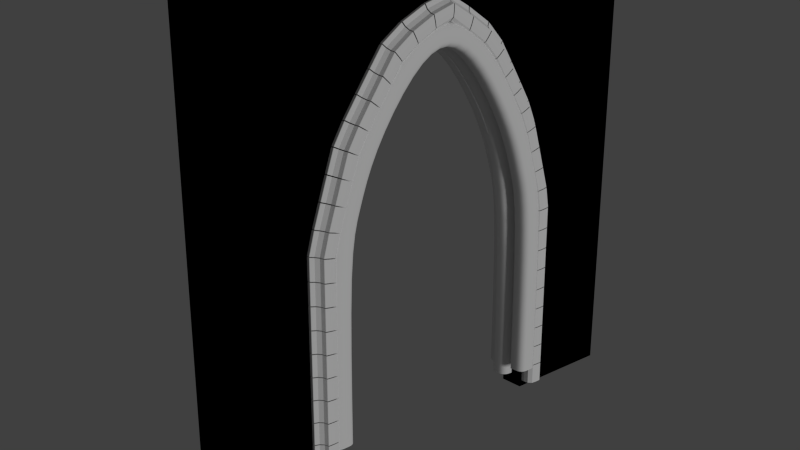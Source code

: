 # Source: Front_Door.blend  (saved by Blender 2.76.0; exported with 4.5.12 LTS)
import bpy
from mathutils import Matrix  # noqa: F401  (used for matrix-valued properties, if any)

bpy.ops.wm.read_factory_settings(use_empty=True)
scene = bpy.context.scene
scene.name = 'Scene'

# ---- collections
col_collection_1 = bpy.data.collections.new('Collection 1'); scene.collection.children.link(col_collection_1)
col_collection_2 = bpy.data.collections.new('Collection 2'); scene.collection.children.link(col_collection_2)

# ---- world
world_world = bpy.data.worlds.new('World'); scene.world = world_world
world_world.color = (0.05088, 0.05088, 0.05088)
world_world.use_sun_shadow = False
world_world.sun_shadow_jitter_overblur = 0.0
world_world.cycles.sampling_method = 'MANUAL'
world_world.cycles.sample_map_resolution = 256

# ---- cameras
cam_camera = bpy.data.cameras.new('Camera')
cam_camera.clip_end = 100.0
cam_camera.lens = 35.0
cam_camera.sensor_width = 32.0
cam_camera.sensor_height = 18.0
cam_camera.display_size = 2.0
cam_camera.dof.focus_distance = 0.0

# ---- lights
light_sun = bpy.data.lights.new('Sun', 'SUN')
light_sun.transmission_factor = 0.0
light_sun.angle = 0.1993
light_sun.energy = 1.0
light_sun.shadow_buffer_clip_start = 0.5
light_sun.shadow_soft_size = 0.1
light_sun.shadow_cascade_max_distance = 1000.0
light_sun.cycles.use_multiple_importance_sampling = False

# ---- meshes
me_lod_a_front_door = bpy.data.meshes.new('LOD_A_Front_Door')
me_lod_a_front_door.from_pydata([(0.0, 0.0, 0.0), (1.0, 0.0, 0.0), (3.0, 0.0, 0.0), (4.0, 0.0, 0.0), (4.0, 0.0, 4.0), (0.0, 0.0, 4.0), (0.0, 0.0, 0.1), (1.0, 0.0, 1.5), (2.78, 0.0, 2.182), (3.0, 0.0, 1.5), (2.0, 0.0, 3.0), (1.22, 0.0, 2.182), (2.39, 0.0, 2.768), (1.1, 0.0, 1.8), (1.61, 0.0, 2.768), (2.9, 0.0, 1.8), (0.0, -0.2, 0.0), (1.0, -0.2, 0.0), (3.0, -0.2, 0.0), (4.0, -0.2, 0.0), (4.0, -0.2, 4.0), (0.0, -0.2, 4.0), (0.0, -0.2, 0.1), (1.0, -0.2, 1.5), (2.0, -0.2, 3.0), (2.39, -0.2, 2.768), (3.0, -0.2, 1.5), (2.78, -0.2, 2.182), (1.1, -0.2, 1.8), (1.22, -0.2, 2.182), (1.61, -0.2, 2.768), (2.9, -0.2, 1.8), (0.0, 0.0, -0.2), (1.0, 0.0, -0.2), (3.0, 0.0, -0.2), (4.0, 0.0, -0.2), (0.0, -0.2, -0.2), (1.0, -0.2, -0.2), (3.0, -0.2, -0.2), (4.0, -0.2, -0.2)], [], [(1, 0, 6, 5, 4, 3, 2, 9, 15, 8, 12, 10, 14, 11, 13, 7), (17, 23, 28, 29, 30, 24, 25, 27, 31, 26, 18, 19, 20, 21, 22, 16), (14, 10, 24, 30), (4, 5, 21, 20), (15, 9, 26, 31), (5, 6, 22, 21), (7, 13, 28, 23), (1, 7, 23, 17), (11, 14, 30, 29), (10, 12, 25, 24), (8, 15, 31, 27), (9, 2, 18, 26), (0, 1, 33, 32), (6, 0, 16, 22), (12, 8, 27, 25), (16, 0, 32, 36), (13, 11, 29, 28), (3, 4, 20, 19), (32, 33, 37, 36), (34, 35, 39, 38), (17, 16, 36, 37), (3, 19, 39, 35), (18, 2, 34, 38), (2, 3, 35, 34), (1, 17, 37, 33), (19, 18, 38, 39)])
me_lod_a_front_door.use_remesh_preserve_volume = False
me_lod_a_front_door.use_remesh_preserve_attributes = False
me_lod_a_front_door.use_mirror_vertex_groups = False
me_lod_a_front_door.update()
me_mesh = bpy.data.meshes.new('Mesh')
me_mesh.from_pydata([(0.02825, 0.1, -0.1), (0.06788, 0.09603, -0.1), (0.09604, 0.06787, -0.1001), (0.1, 0.02825, -0.1001), (0.1, -0.02122, -0.1001), (0.1, -0.02457, -0.1001), (0.09774, -0.02767, -0.1001), (0.09455, -0.02869, -0.1001), (0.06462, -0.03833, -0.1), (0.03833, -0.06461, -0.1), (0.02869, -0.09455, -0.1), (0.02767, -0.09774, -0.1), (0.02457, -0.1, -0.1), (0.02122, -0.1, -0.1), (-0.02825, -0.1, -0.09998), (-0.06788, -0.09603, -0.09996), (-0.09604, -0.06787, -0.09994), (-0.1, -0.02825, -0.09994), (-0.1, 0.1, -0.09994), (0.02835, 0.1, 0.06792), (0.06798, 0.09603, 0.0679), (0.09613, 0.06787, 0.06788), (0.1001, 0.02825, 0.06788), (0.1001, -0.02122, 0.06788), (0.1001, -0.02457, 0.06788), (0.09784, -0.02767, 0.06788), (0.09465, -0.02869, 0.06788), (0.06472, -0.03833, 0.0679), (0.03843, -0.06461, 0.06792), (0.02879, -0.09455, 0.06792), (0.02776, -0.09774, 0.06792), (0.02467, -0.1, 0.06793), (0.02131, -0.1, 0.06793), (-0.02815, -0.1, 0.06796), (-0.06778, -0.09603, 0.06798), (-0.09594, -0.06787, 0.068), (-0.0999, -0.02825, 0.068), (-0.0999, 0.1, 0.068), (0.02825, 0.1, 0.07509), (0.06788, 0.09603, 0.07506), (0.09604, 0.06787, 0.07505), (0.1, 0.02825, 0.07504), (0.1, -0.02122, 0.07504), (0.1, -0.02457, 0.07504), (0.09774, -0.02767, 0.07504), (0.09455, -0.02869, 0.07505), (0.06462, -0.03833, 0.07506), (0.03833, -0.06461, 0.07508), (0.02869, -0.09455, 0.07509), (0.02767, -0.09774, 0.07509), (0.02457, -0.1, 0.07509), (0.02122, -0.1, 0.07509), (-0.02825, -0.1, 0.07512), (-0.06788, -0.09603, 0.07514), (-0.1962, -0.06787, 0.07516), (-0.2001, -0.02825, 0.07516), (-0.2001, 0.1, 0.07516), (0.02835, 0.1, 0.243), (0.06798, 0.09603, 0.243), (0.09613, 0.06787, 0.243), (0.1001, 0.02825, 0.243), (0.1001, -0.02122, 0.243), (0.1001, -0.02457, 0.243), (0.09784, -0.02767, 0.243), (0.09465, -0.02869, 0.243), (0.06472, -0.03833, 0.243), (0.03843, -0.06461, 0.243), (0.02879, -0.09455, 0.243), (0.02776, -0.09774, 0.243), (0.02467, -0.1, 0.243), (0.02131, -0.1, 0.243), (-0.02815, -0.1, 0.2431), (-0.06778, -0.09603, 0.2431), (-0.1961, -0.06787, 0.2431), (-0.2, -0.02825, 0.2431), (-0.2, 0.1, 0.2431)], [], [(0, 1, 2, 3, 4, 5, 6, 7, 8, 9, 10, 11, 12, 13, 14, 15, 16, 17, 18), (19, 37, 36, 35, 34, 33, 32, 31, 30, 29, 28, 27, 26, 25, 24, 23, 22, 21, 20), (15, 14, 33, 34), (8, 7, 26, 27), (1, 0, 19, 20), (16, 15, 34, 35), (9, 8, 27, 28), (2, 1, 20, 21), (17, 16, 35, 36), (10, 9, 28, 29), (3, 2, 21, 22), (18, 17, 36, 37), (11, 10, 29, 30), (4, 3, 22, 23), (0, 18, 37, 19), (12, 11, 30, 31), (5, 4, 23, 24), (13, 12, 31, 32), (6, 5, 24, 25), (14, 13, 32, 33), (7, 6, 25, 26), (38, 39, 40, 41, 42, 43, 44, 45, 46, 47, 48, 49, 50, 51, 52, 53, 54, 55, 56), (57, 75, 74, 73, 72, 71, 70, 69, 68, 67, 66, 65, 64, 63, 62, 61, 60, 59, 58), (53, 52, 71, 72), (46, 45, 64, 65), (39, 38, 57, 58), (54, 53, 72, 73), (47, 46, 65, 66), (40, 39, 58, 59), (55, 54, 73, 74), (48, 47, 66, 67), (41, 40, 59, 60), (56, 55, 74, 75), (49, 48, 67, 68), (42, 41, 60, 61), (38, 56, 75, 57), (50, 49, 68, 69), (43, 42, 61, 62), (51, 50, 69, 70), (44, 43, 62, 63), (52, 51, 70, 71), (45, 44, 63, 64)])
me_mesh.use_remesh_preserve_volume = False
me_mesh.use_remesh_preserve_attributes = False
me_mesh.use_mirror_vertex_groups = False
me_mesh.update()
me_cube = bpy.data.meshes.new('Cube')
me_cube.from_pydata([(-1.0, 1.0, -0.9994), (-0.2825, -1.0, -0.9998), (-1.0, -0.2825, -0.9994), (-0.6788, -0.9603, -0.9996), (-0.9604, -0.6787, -0.9994), (0.2825, 1.0, -1.0), (1.0, 0.2825, -1.001), (0.6788, 0.9603, -1.0), (0.9604, 0.6787, -1.001), (0.6462, -0.3833, -1.0), (0.3833, -0.6461, -1.0), (1.0, -0.2122, -1.001), (0.9455, -0.2869, -1.001), (1.0, -0.2457, -1.001), (0.9774, -0.2767, -1.001), (0.2869, -0.9455, -1.0), (0.2122, -1.0, -1.0), (0.2767, -0.9774, -1.0), (0.2457, -1.0, -1.0), (-0.652, -0.9603, 15.19), (-0.2602, -1.0, 15.13), (-0.9303, -0.6787, 15.23), (-0.9695, -0.2825, 15.24), (1.008, 0.2825, 14.94), (0.9684, 0.6787, 14.94), (0.69, 0.9603, 14.99), (0.2983, 1.0, 15.04), (-0.9695, 1.0, 15.24), (0.3979, -0.6461, 15.03), (0.6578, -0.3833, 14.99), (0.2287, -1.0, 15.06), (0.2619, -1.0, 15.05), (0.2925, -0.9774, 15.05), (0.3027, -0.9455, 15.04), (1.008, -0.2457, 14.94), (1.008, -0.2122, 14.94), (0.9852, -0.2767, 14.94), (0.9537, -0.2869, 14.94), (1.522, -0.9603, 22.18), (1.88, -1.0, 22.01), (1.267, -0.6787, 22.3), (1.231, -0.2825, 22.31), (3.04, 0.2825, 21.46), (3.004, 0.6787, 21.48), (2.749, 0.9603, 21.6), (2.391, 1.0, 21.77), (1.231, 1.0, 22.31), (2.482, -0.6461, 21.72), (2.72, -0.3833, 21.61), (2.327, -1.0, 21.8), (2.358, -1.0, 21.78), (2.386, -0.9774, 21.77), (2.395, -0.9455, 21.76), (3.04, -0.2457, 21.46), (3.04, -0.2122, 21.46), (3.02, -0.2767, 21.47), (2.991, -0.2869, 21.48), (5.458, -0.9603, 28.16), (5.728, -1.0, 27.87), (5.266, -0.6787, 28.36), (5.239, -0.2825, 28.39), (6.601, 0.2825, 26.93), (6.574, 0.6787, 26.96), (6.382, 0.9603, 27.16), (6.112, 1.0, 27.45), (5.239, 1.0, 28.39), (6.181, -0.6461, 27.38), (6.36, -0.3833, 27.19), (6.064, -1.0, 27.5), (6.087, -1.0, 27.48), (6.108, -0.9774, 27.46), (6.115, -0.9455, 27.45), (6.601, -0.2457, 26.93), (6.601, -0.2122, 26.93), (6.585, -0.2767, 26.94), (6.564, -0.2869, 26.97), (9.964, -0.9603, 30.58), (9.962, -1.0, 30.19), (9.966, -0.6787, 30.86), (9.966, -0.2825, 30.9), (9.956, 0.2825, 28.9), (9.956, 0.6787, 28.94), (9.957, 0.9603, 29.23), (9.959, 1.0, 29.62), (9.966, 1.0, 30.9), (9.959, -0.6461, 29.52), (9.957, -0.3833, 29.26), (9.96, -1.0, 29.69), (9.959, -1.0, 29.66), (9.959, -0.9774, 29.63), (9.959, -0.9455, 29.62), (9.956, -0.2457, 28.9), (9.956, -0.2122, 28.9), (9.956, -0.2767, 28.93), (9.956, -0.2869, 28.96)], [], [(13, 11, 35, 34), (7, 5, 26, 25), (14, 13, 34, 36), (0, 2, 22, 27), (12, 14, 36, 37), (0, 5, 26, 27), (3, 1, 20, 19), (9, 12, 37, 29), (10, 9, 29, 28), (4, 3, 19, 21), (11, 6, 23, 35), (16, 18, 31, 30), (2, 4, 21, 22), (1, 16, 30, 20), (18, 17, 32, 31), (6, 8, 24, 23), (15, 10, 28, 33), (17, 15, 33, 32), (8, 7, 25, 24), (19, 20, 39, 38), (29, 37, 56, 48), (28, 29, 48, 47), (21, 19, 38, 40), (35, 23, 42, 54), (30, 31, 50, 49), (22, 21, 40, 41), (20, 30, 49, 39), (31, 32, 51, 50), (23, 24, 43, 42), (33, 28, 47, 52), (32, 33, 52, 51), (24, 25, 44, 43), (34, 35, 54, 53), (25, 26, 45, 44), (36, 34, 53, 55), (27, 22, 41, 46), (37, 36, 55, 56), (27, 26, 45, 46), (56, 55, 74, 75), (46, 45, 64, 65), (38, 39, 58, 57), (48, 56, 75, 67), (47, 48, 67, 66), (40, 38, 57, 59), (54, 42, 61, 73), (49, 50, 69, 68), (41, 40, 59, 60), (39, 49, 68, 58), (50, 51, 70, 69), (42, 43, 62, 61), (52, 47, 66, 71), (51, 52, 71, 70), (43, 44, 63, 62), (53, 54, 73, 72), (44, 45, 64, 63), (55, 53, 72, 74), (46, 41, 60, 65), (74, 72, 91, 93), (65, 60, 79, 84), (75, 74, 93, 94), (65, 64, 83, 84), (57, 58, 77, 76), (67, 75, 94, 86), (66, 67, 86, 85), (59, 57, 76, 78), (73, 61, 80, 92), (68, 69, 88, 87), (60, 59, 78, 79), (58, 68, 87, 77), (69, 70, 89, 88), (61, 62, 81, 80), (71, 66, 85, 90), (70, 71, 90, 89), (62, 63, 82, 81), (72, 73, 92, 91), (63, 64, 83, 82)])
me_cube.use_remesh_preserve_volume = False
me_cube.use_remesh_preserve_attributes = False
me_cube.use_mirror_vertex_groups = False
me_cube.update()
me_lod_b_front_door_1 = bpy.data.meshes.new('LOD_B_Front Door 1')
me_lod_b_front_door_1.from_pydata([(0.0, 0.0, 0.0), (1.0, 0.0, 0.0), (3.0, 0.0, 0.0), (4.0, 0.0, 0.0), (4.0, 0.0, 4.0), (0.0, 0.0, 4.0), (0.0, 0.0, 0.1), (1.0, 0.0, 1.5), (2.78, 0.0, 2.182), (3.0, 0.0, 1.5), (2.0, 0.0, 3.0), (1.22, 0.0, 2.182), (2.39, 0.0, 2.768), (1.1, 0.0, 1.8), (1.61, 0.0, 2.768), (2.9, 0.0, 1.8), (0.0, -0.2, 0.0), (1.0, -0.2, 0.0), (3.0, -0.2, 0.0), (4.0, -0.2, 0.0), (4.0, -0.2, 4.0), (0.0, -0.2, 4.0), (0.0, -0.2, 0.1), (1.0, -0.2, 1.5), (2.0, -0.2, 3.0), (2.39, -0.2, 2.768), (3.0, -0.2, 1.5), (2.78, -0.2, 2.182), (1.1, -0.2, 1.8), (1.22, -0.2, 2.182), (1.61, -0.2, 2.768), (2.9, -0.2, 1.8), (0.0, 0.0, -0.2), (1.0, 0.0, -0.2), (3.0, 0.0, -0.2), (4.0, 0.0, -0.2), (0.0, -0.2, -0.2), (1.0, -0.2, -0.2), (3.0, -0.2, -0.2), (4.0, -0.2, -0.2)], [], [(1, 0, 6, 5, 4, 3, 2, 9, 15, 8, 12, 10, 14, 11, 13, 7), (17, 23, 28, 29, 30, 24, 25, 27, 31, 26, 18, 19, 20, 21, 22, 16), (14, 10, 24, 30), (4, 5, 21, 20), (15, 9, 26, 31), (5, 6, 22, 21), (7, 13, 28, 23), (1, 7, 23, 17), (11, 14, 30, 29), (10, 12, 25, 24), (8, 15, 31, 27), (9, 2, 18, 26), (0, 1, 33, 32), (6, 0, 16, 22), (12, 8, 27, 25), (16, 0, 32, 36), (13, 11, 29, 28), (3, 4, 20, 19), (32, 33, 37, 36), (34, 35, 39, 38), (17, 16, 36, 37), (3, 19, 39, 35), (18, 2, 34, 38), (2, 3, 35, 34), (1, 17, 37, 33), (19, 18, 38, 39)])
me_lod_b_front_door_1.use_remesh_preserve_volume = False
me_lod_b_front_door_1.use_remesh_preserve_attributes = False
me_lod_b_front_door_1.use_mirror_vertex_groups = False
me_lod_b_front_door_1.update()

# ---- curves / text
cu_archwayarray = bpy.data.curves.new('ArchwayArray', 'CURVE')
cu_archwayarray.dimensions = '3D'
_sp = cu_archwayarray.splines.new('BEZIER'); _sp.bezier_points.add(8)
_sp.bezier_points.foreach_set('co', [2.0, 0.07846, 0.0, 2.0, 0.07846, 1.5, 1.78, 0.07846, 2.182, 1.39, 0.07846, 2.768, 1.0, 0.07846, 3.0, 0.61, 0.07846, 2.768, 0.22, 0.07846, 2.182, 1.49e-08, 0.07846, 1.5, 5.96e-08, 0.07846, 0.0])
_sp.bezier_points.foreach_set('handle_left', [2.0, 0.07846, -1.006, 2.055, 0.07846, 1.359, 1.874, 0.07846, 2.089, 1.507, 0.07846, 2.721, 1.125, 0.07846, 3.0, 0.7272, 0.07846, 2.814, 0.3137, 0.07846, 2.276, 0.05469, 0.07846, 1.641, 4.959e-08, 0.07846, 0.1875])
_sp.bezier_points.foreach_set('handle_right', [2.0, 0.07846, 0.1875, 1.945, 0.07846, 1.641, 1.686, 0.07846, 2.276, 1.273, 0.07846, 2.814, 0.875, 0.07846, 3.0, 0.4928, 0.07846, 2.721, 0.1262, 0.07846, 2.089, -0.05469, 0.07846, 1.359, 1.068e-07, 0.07846, -0.8841])
for _p, _l, _r in zip(_sp.bezier_points, ['ALIGNED', 'ALIGNED', 'ALIGNED', 'ALIGNED', 'ALIGNED', 'ALIGNED', 'ALIGNED', 'ALIGNED', 'ALIGNED'], ['ALIGNED', 'ALIGNED', 'ALIGNED', 'ALIGNED', 'ALIGNED', 'ALIGNED', 'ALIGNED', 'ALIGNED', 'ALIGNED']): _p.handle_left_type = _l; _p.handle_right_type = _r
_sp.bezier_points.foreach_set('tilt', [4.712, 4.712, 4.712, 4.712, 4.712, 4.712, 4.712, 4.712, 4.712])
_sp.order_u = 0
_sp.order_v = 0
_sp.resolution_u = 1
cu_archwayarray.use_path = True
cu_archwayarray.use_path_clamp = True
cu_archwayarray.bevel_resolution = 0
cu_archwayarray.resolution_u = 1
cu_archwayarray.fill_mode = 'HALF'
cu_archway_profile = bpy.data.curves.new('Archway Profile', 'CURVE')
cu_archway_profile.dimensions = '3D'
_sp = cu_archway_profile.splines.new('POLY'); _sp.points.add(18)
_sp.points.foreach_set('co', [0.2825, 1.0, -1.0, 0.0, 0.6788, 0.9603, -1.0, 0.0, 0.9604, 0.6787, -1.001, 0.0, 1.0, 0.2825, -1.001, 0.0, 1.0, -0.2122, -1.001, 0.0, 1.0, -0.2457, -1.001, 0.0, 0.9774, -0.2767, -1.001, 0.0, 0.9455, -0.2869, -1.001, 0.0, 0.6462, -0.3833, -1.0, 0.0, 0.3833, -0.6461, -1.0, 0.0, 0.2869, -0.9455, -1.0, 0.0, 0.2767, -0.9774, -1.0, 0.0, 0.2457, -1.0, -1.0, 0.0, 0.2122, -1.0, -1.0, 0.0, -0.2825, -1.0, -0.9998, 0.0, -0.6788, -0.9603, -0.9996, 0.0, -0.9604, -0.6787, -0.9994, 0.0, -1.0, -0.2825, -0.9994, 0.0, -1.0, 1.0, -0.9994, 0.0])
_sp.order_v = 0
_sp.resolution_v = 0
_sp.use_cyclic_u = True
_sp.use_smooth = False
cu_archway_profile.use_path_clamp = True
cu_archway_profile.bevel_resolution = 0
cu_archway_profile.fill_mode = 'HALF'
cu_archway_path = bpy.data.curves.new('Archway Path', 'CURVE')
cu_archway_path.dimensions = '3D'
_sp = cu_archway_path.splines.new('POLY'); _sp.points.add(10)
_sp.points.foreach_set('co', [1.0, -0.2, 0.0, 0.0, 1.0, -0.2, 1.5, 0.0, 1.1, -0.2, 1.8, 0.0, 1.22, -0.2, 2.182, 0.0, 1.61, -0.2, 2.768, 0.0, 2.0, -0.2, 3.0, 0.0, 2.39, -0.2, 2.768, 0.0, 2.78, -0.2, 2.182, 0.0, 2.9, -0.2, 1.8, 0.0, 3.0, -0.2, 1.5, 0.0, 3.0, -0.2, 0.0, 0.0])
_sp.order_v = 0
_sp.resolution_v = 0
_sp.use_endpoint_u = True
cu_archway_path.use_path_clamp = True
cu_archway_path.bevel_mode = 'OBJECT'
cu_archway_path.bevel_resolution = 0
cu_archway_path.fill_mode = 'HALF'

# ---- objects
ob_lod_a_front_door = bpy.data.objects.new('LOD_A_Front_Door', me_lod_a_front_door)
ob_archwayarray_001 = bpy.data.objects.new('ArchwayArray.001', cu_archwayarray)
ob_camera = bpy.data.objects.new('Camera', cam_camera)
ob_sun = bpy.data.objects.new('Sun', light_sun)
ob_mirror = bpy.data.objects.new('Mirror', None)
ob_archway_profile = bpy.data.objects.new('Archway Profile', cu_archway_profile)
ob_archwayarray = bpy.data.objects.new('ArchwayArray', me_mesh)
ob_archway_path = bpy.data.objects.new('Archway Path', cu_archway_path)
ob_lod_b_archway = bpy.data.objects.new('LOD_B Archway', me_cube)
ob_lod_b_front_door_1 = bpy.data.objects.new('LOD_B_Front Door 1', me_lod_b_front_door_1)

# ---- transforms, parenting, visibility, modifiers, constraints
ob_lod_a_front_door.location = (0.0, 0.0, 0.0)
ob_lod_a_front_door.lineart.crease_threshold = 0.0
ob_archwayarray_001.location = (1.0, -0.07846, 0.0)
ob_archwayarray_001.lineart.crease_threshold = 0.0
ob_camera.location = (6.364, 4.689, 3.407)
ob_camera.rotation_euler = (1.28, -7.165e-05, 2.439)
ob_camera.lineart.crease_threshold = 0.0
ob_sun.location = (2.0, -0.2, 0.0)
ob_sun.rotation_euler = (-1.484, -0.0, 0.0)
ob_sun.lineart.crease_threshold = 0.0
ob_mirror.location = (2.0, -0.1, 0.0)
ob_mirror.empty_image_offset = (0.0, 0.0)
ob_mirror.lineart.crease_threshold = 0.0
ob_archway_profile.location = (1.0, -0.2, 0.0)
ob_archway_profile.scale = (0.1, 0.1, 0.1)
ob_archway_profile.lineart.crease_threshold = 0.0
ob_archwayarray.location = (1.0, -0.2, 0.0)
ob_archwayarray.lineart.crease_threshold = 0.0
_m = ob_archwayarray.modifiers.new('Array', 'ARRAY')
_m.fit_type = 'FIT_CURVE'
_m.count = 53
_m.curve = ob_archwayarray_001
_m.constant_offset_displace = (0.0, 0.0, 0.0)
_m.relative_offset_displace = (0.0, 0.0, 1.02)
_m = ob_archwayarray.modifiers.new('Curve', 'CURVE')
_m.object = ob_archwayarray_001
_m.deform_axis = 'POS_Z'
ob_archway_path.location = (0.0, 0.0, 0.0)
ob_archway_path.hide_viewport = True
ob_archway_path.lineart.crease_threshold = 0.0
_m = ob_archway_path.modifiers.new('Subsurf', 'SUBSURF')
_m.uv_smooth = 'PRESERVE_CORNERS'
_m.quality = 2
_m.levels = 3
_m.show_only_control_edges = False
_m = ob_archway_path.modifiers.new('Mirror', 'MIRROR')
_m.use_axis = (False, True, False)
_m.mirror_object = ob_mirror
ob_lod_b_archway.location = (1.0, -0.2, 0.0)
ob_lod_b_archway.scale = (0.1, 0.1, 0.1)
ob_lod_b_archway.hide_viewport = True
ob_lod_b_archway.lineart.crease_threshold = 0.0
_m = ob_lod_b_archway.modifiers.new('Subsurf', 'SUBSURF')
_m.uv_smooth = 'PRESERVE_CORNERS'
_m.quality = 2
_m.show_only_control_edges = False
_m = ob_lod_b_archway.modifiers.new('Mirror', 'MIRROR')
_m.merge_threshold = 0.1335
_m.mirror_object = ob_mirror
ob_lod_b_front_door_1.location = (0.0, 0.0, 0.0)
ob_lod_b_front_door_1.lineart.crease_threshold = 0.0
cu_archway_path.bevel_object = ob_archway_profile

# ---- collection membership
col_collection_1.objects.link(ob_lod_a_front_door)
col_collection_2.objects.link(ob_archwayarray_001)
col_collection_2.objects.link(ob_camera)
col_collection_2.objects.link(ob_sun)
col_collection_2.objects.link(ob_mirror)
col_collection_2.objects.link(ob_archway_profile)
col_collection_2.objects.link(ob_archwayarray)
col_collection_2.objects.link(ob_archway_path)
col_collection_2.objects.link(ob_lod_b_archway)
col_collection_2.objects.link(ob_lod_b_front_door_1)

# ---- scene / render settings (as saved in the file)
scene.camera = ob_camera
scene.frame_start = 1; scene.frame_end = 250; scene.frame_set(1)
scene.render.engine = 'CYCLES'
scene.render.resolution_percentage = 50
scene.render.dither_intensity = 0.0
scene.cycles.use_denoising = False
scene.cycles.samples = 30
scene.cycles.sampling_pattern = 'TABULATED_SOBOL'
scene.cycles.light_sampling_threshold = 0.0
scene.cycles.use_adaptive_sampling = False
scene.cycles.use_light_tree = False
scene.cycles.blur_glossy = 0.0
scene.cycles.pixel_filter_type = 'GAUSSIAN'
scene.cycles.sample_clamp_indirect = 0.0
scene.view_settings.view_transform = 'Standard'
bpy.context.view_layer.update()
